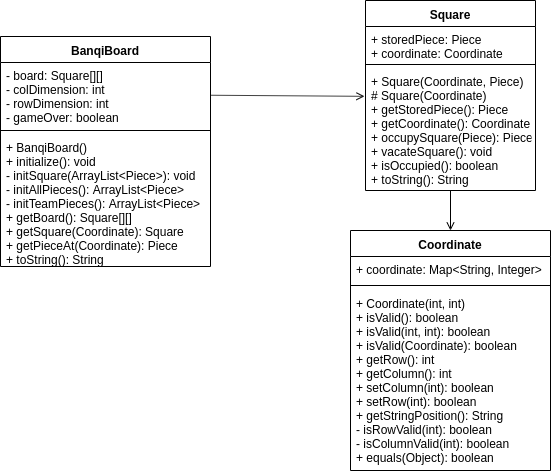

The diagram above was exported from draw.io. Its source (the exported page's mxGraphModel, read from the mxfile embedded in the PNG):
<mxGraphModel dx="1637" dy="1531" grid="1" gridSize="10" guides="1" tooltips="1" connect="1" arrows="1" fold="1" page="1" pageScale="1" pageWidth="850" pageHeight="1100" math="0" shadow="0">
  <root>
    <mxCell id="0" />
    <mxCell id="1" parent="0" />
    <mxCell id="YUGTLqAMy0RimKCqbKYo-1" value="Coordinate" style="swimlane;fontStyle=1;align=center;verticalAlign=top;childLayout=stackLayout;horizontal=1;startSize=26;horizontalStack=0;resizeParent=1;resizeParentMax=0;resizeLast=0;collapsible=1;marginBottom=0;" vertex="1" parent="1">
      <mxGeometry x="140" y="-6" width="200" height="240" as="geometry" />
    </mxCell>
    <mxCell id="YUGTLqAMy0RimKCqbKYo-2" value="+ coordinate: Map&lt;String, Integer&gt;" style="text;strokeColor=none;fillColor=none;align=left;verticalAlign=top;spacingLeft=4;spacingRight=4;overflow=hidden;rotatable=0;points=[[0,0.5],[1,0.5]];portConstraint=eastwest;" vertex="1" parent="YUGTLqAMy0RimKCqbKYo-1">
      <mxGeometry y="26" width="200" height="24" as="geometry" />
    </mxCell>
    <mxCell id="YUGTLqAMy0RimKCqbKYo-3" value="" style="line;strokeWidth=1;fillColor=none;align=left;verticalAlign=middle;spacingTop=-1;spacingLeft=3;spacingRight=3;rotatable=0;labelPosition=right;points=[];portConstraint=eastwest;" vertex="1" parent="YUGTLqAMy0RimKCqbKYo-1">
      <mxGeometry y="50" width="200" height="10" as="geometry" />
    </mxCell>
    <mxCell id="YUGTLqAMy0RimKCqbKYo-4" value="+ Coordinate(int, int)&#10;+ isValid(): boolean&#10;+ isValid(int, int): boolean&#10;+ isValid(Coordinate): boolean&#10;+ getRow(): int&#10;+ getColumn(): int&#10;+ setColumn(int): boolean&#10;+ setRow(int): boolean&#10;+ getStringPosition(): String&#10;- isRowValid(int): boolean&#10;- isColumnValid(int): boolean&#10;+ equals(Object): boolean" style="text;strokeColor=none;fillColor=none;align=left;verticalAlign=top;spacingLeft=4;spacingRight=4;overflow=hidden;rotatable=0;points=[[0,0.5],[1,0.5]];portConstraint=eastwest;fontStyle=0" vertex="1" parent="YUGTLqAMy0RimKCqbKYo-1">
      <mxGeometry y="60" width="200" height="180" as="geometry" />
    </mxCell>
    <mxCell id="YUGTLqAMy0RimKCqbKYo-5" value="Square" style="swimlane;fontStyle=1;align=center;verticalAlign=top;childLayout=stackLayout;horizontal=1;startSize=26;horizontalStack=0;resizeParent=1;resizeParentMax=0;resizeLast=0;collapsible=1;marginBottom=0;" vertex="1" parent="1">
      <mxGeometry x="155" y="-236" width="170" height="190" as="geometry" />
    </mxCell>
    <mxCell id="YUGTLqAMy0RimKCqbKYo-6" value="+ storedPiece: Piece&#10;+ coordinate: Coordinate" style="text;strokeColor=none;fillColor=none;align=left;verticalAlign=top;spacingLeft=4;spacingRight=4;overflow=hidden;rotatable=0;points=[[0,0.5],[1,0.5]];portConstraint=eastwest;" vertex="1" parent="YUGTLqAMy0RimKCqbKYo-5">
      <mxGeometry y="26" width="170" height="34" as="geometry" />
    </mxCell>
    <mxCell id="YUGTLqAMy0RimKCqbKYo-7" value="" style="line;strokeWidth=1;fillColor=none;align=left;verticalAlign=middle;spacingTop=-1;spacingLeft=3;spacingRight=3;rotatable=0;labelPosition=right;points=[];portConstraint=eastwest;" vertex="1" parent="YUGTLqAMy0RimKCqbKYo-5">
      <mxGeometry y="60" width="170" height="8" as="geometry" />
    </mxCell>
    <mxCell id="YUGTLqAMy0RimKCqbKYo-8" value="+ Square(Coordinate, Piece)&#10;# Square(Coordinate)&#10;+ getStoredPiece(): Piece&#10;+ getCoordinate(): Coordinate&#10;+ occupySquare(Piece): Piece&#10;+ vacateSquare(): void&#10;+ isOccupied(): boolean&#10;+ toString(): String" style="text;strokeColor=none;fillColor=none;align=left;verticalAlign=top;spacingLeft=4;spacingRight=4;overflow=hidden;rotatable=0;points=[[0,0.5],[1,0.5]];portConstraint=eastwest;" vertex="1" parent="YUGTLqAMy0RimKCqbKYo-5">
      <mxGeometry y="68" width="170" height="122" as="geometry" />
    </mxCell>
    <mxCell id="YUGTLqAMy0RimKCqbKYo-9" value="BanqiBoard" style="swimlane;fontStyle=1;align=center;verticalAlign=top;childLayout=stackLayout;horizontal=1;startSize=26;horizontalStack=0;resizeParent=1;resizeParentMax=0;resizeLast=0;collapsible=1;marginBottom=0;" vertex="1" parent="1">
      <mxGeometry x="-210" y="-200" width="210" height="230" as="geometry" />
    </mxCell>
    <mxCell id="YUGTLqAMy0RimKCqbKYo-10" value="- board: Square[][]&#10;- colDimension: int&#10;- rowDimension: int&#10;- gameOver: boolean" style="text;strokeColor=none;fillColor=none;align=left;verticalAlign=top;spacingLeft=4;spacingRight=4;overflow=hidden;rotatable=0;points=[[0,0.5],[1,0.5]];portConstraint=eastwest;" vertex="1" parent="YUGTLqAMy0RimKCqbKYo-9">
      <mxGeometry y="26" width="210" height="64" as="geometry" />
    </mxCell>
    <mxCell id="YUGTLqAMy0RimKCqbKYo-11" value="" style="line;strokeWidth=1;fillColor=none;align=left;verticalAlign=middle;spacingTop=-1;spacingLeft=3;spacingRight=3;rotatable=0;labelPosition=right;points=[];portConstraint=eastwest;" vertex="1" parent="YUGTLqAMy0RimKCqbKYo-9">
      <mxGeometry y="90" width="210" height="8" as="geometry" />
    </mxCell>
    <mxCell id="YUGTLqAMy0RimKCqbKYo-12" value="+ BanqiBoard()&#10;+ initialize(): void&#10;- initSquare(ArrayList&lt;Piece&gt;): void&#10;- initAllPieces(): ArrayList&lt;Piece&gt;&#10;- initTeamPieces(): ArrayList&lt;Piece&gt;&#10;+ getBoard(): Square[][]&#10;+ getSquare(Coordinate): Square&#10;+ getPieceAt(Coordinate): Piece&#10;+ toString(): String" style="text;strokeColor=none;fillColor=none;align=left;verticalAlign=top;spacingLeft=4;spacingRight=4;overflow=hidden;rotatable=0;points=[[0,0.5],[1,0.5]];portConstraint=eastwest;" vertex="1" parent="YUGTLqAMy0RimKCqbKYo-9">
      <mxGeometry y="98" width="210" height="132" as="geometry" />
    </mxCell>
    <mxCell id="YUGTLqAMy0RimKCqbKYo-13" style="edgeStyle=none;rounded=0;orthogonalLoop=1;jettySize=auto;html=1;endArrow=open;endFill=0;" edge="1" parent="1" source="YUGTLqAMy0RimKCqbKYo-8" target="YUGTLqAMy0RimKCqbKYo-1">
      <mxGeometry relative="1" as="geometry" />
    </mxCell>
    <mxCell id="YUGTLqAMy0RimKCqbKYo-14" style="edgeStyle=none;rounded=0;orthogonalLoop=1;jettySize=auto;html=1;entryX=-0.006;entryY=0.228;entryDx=0;entryDy=0;entryPerimeter=0;endArrow=open;endFill=0;" edge="1" parent="1" source="YUGTLqAMy0RimKCqbKYo-10" target="YUGTLqAMy0RimKCqbKYo-8">
      <mxGeometry relative="1" as="geometry" />
    </mxCell>
  </root>
</mxGraphModel>